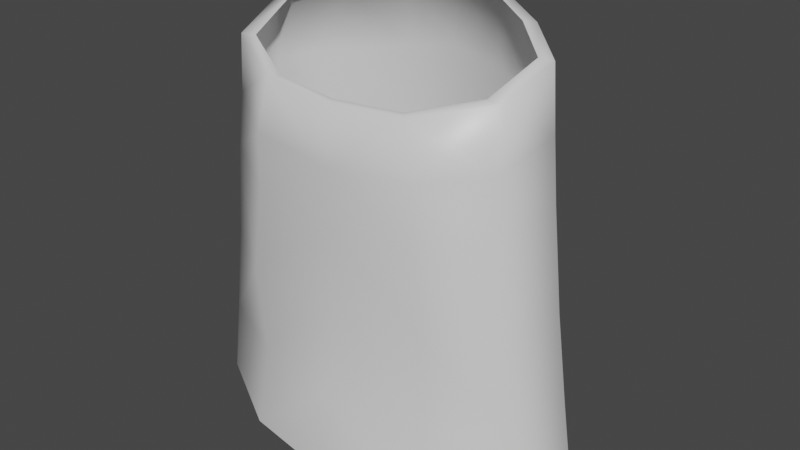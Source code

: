 # Source: SkellySkirt.blend  (saved by Blender 2.82.7; exported with 4.5.12 LTS)
import bpy
from mathutils import Matrix  # noqa: F401  (used for matrix-valued properties, if any)

bpy.ops.wm.read_factory_settings(use_empty=True)
scene = bpy.context.scene
scene.name = 'Scene'

# ---- collections
col_collection = bpy.data.collections.new('Collection'); scene.collection.children.link(col_collection)

# ---- materials (node trees are filled in below, after node groups)
mat_armor_001 = bpy.data.materials.new('Armor.001')
mat_armor_001.use_transparent_shadow = False
mat_base_001 = bpy.data.materials.new('Base.001')
mat_base_001.use_transparent_shadow = False

# ---- material node trees
mat_armor_001.use_nodes = True; mat_armor_001.node_tree.nodes.clear()
_N = mat_armor_001.node_tree.nodes; _L = mat_armor_001.node_tree.links
n0 = _N.new('ShaderNodeOutputMaterial'); n0.name = 'Material Output'; n0.location = (300, 300)
n1 = _N.new('ShaderNodeBsdfPrincipled'); n1.name = 'Principled BSDF'; n1.location = (10, 300)
n1.distribution = 'GGX'
n1.subsurface_method = 'BURLEY'
n1.inputs[2].default_value = 0.4
n1.inputs[3].default_value = 1.45
n1.inputs[27].default_value = (0.0, 0.0, 0.0, 1.0)
n1.inputs[28].default_value = 1.0
n2 = _N.new('ShaderNodeNormalMap'); n2.name = 'Normal Map'; n2.location = (-300, -300)
n2.label = 'Normal/Map'
n2.inputs[0].default_value = 0.0
_L.new(n1.outputs[0], n0.inputs[0])
_L.new(n2.outputs[0], n1.inputs[5])
n0.is_active_output = True
mat_base_001.use_nodes = True; mat_base_001.node_tree.nodes.clear()
_N = mat_base_001.node_tree.nodes; _L = mat_base_001.node_tree.links
n0 = _N.new('ShaderNodeOutputMaterial'); n0.name = 'Material Output'; n0.location = (300, 300)
n1 = _N.new('ShaderNodeBsdfPrincipled'); n1.name = 'Principled BSDF'; n1.location = (10, 300)
n1.distribution = 'GGX'
n1.subsurface_method = 'BURLEY'
n1.inputs[2].default_value = 0.4
n1.inputs[3].default_value = 1.45
n1.inputs[27].default_value = (0.0, 0.0, 0.0, 1.0)
n1.inputs[28].default_value = 1.0
n2 = _N.new('ShaderNodeNormalMap'); n2.name = 'Normal Map'; n2.location = (-300, -300)
n2.label = 'Normal/Map'
n2.inputs[0].default_value = 0.0
_L.new(n1.outputs[0], n0.inputs[0])
_L.new(n2.outputs[0], n1.inputs[5])
n0.is_active_output = True

# ---- world
world_world = bpy.data.worlds.new('World'); scene.world = world_world
world_world.use_nodes = True; world_world.node_tree.nodes.clear()
_N = world_world.node_tree.nodes; _L = world_world.node_tree.links
n0 = _N.new('ShaderNodeOutputWorld'); n0.name = 'World Output'; n0.location = (300, 300)
n1 = _N.new('ShaderNodeBackground'); n1.name = 'Background'; n1.location = (10, 300)
n1.inputs[0].default_value = (0.05088, 0.05088, 0.05088, 1.0)
_L.new(n1.outputs[0], n0.inputs[0])
n0.is_active_output = True
world_world.color = (0.05088, 0.05088, 0.05088)
world_world.use_sun_shadow = False
world_world.sun_shadow_jitter_overblur = 0.0

# ---- meshes
me_md_001 = bpy.data.meshes.new('md.001')
me_md_001.from_pydata([(-0.6114, 483.4, -10.12), (6.351, 483.1, -9.841), (-0.6114, 483.4, -11.16), (7.112, 483.1, -10.85), (-0.6114, 473.8, -12.55), (13.51, 481.0, -6.46), (6.675, 472.2, -12.34), (-0.6114, 462.2, -14.32), (15.06, 481.0, -7.096), (18.55, 478.8, -2.23), (6.276, 461.4, -13.83), (-0.6114, 446.7, -15.49), (15.21, 470.8, -8.244), (20.65, 478.8, -2.405), (7.548, 446.1, -14.64), (-0.6114, 433.0, -16.96), (16.12, 460.8, -9.429), (8.996, 422.4, -15.62), (-0.6114, 422.7, -16.62), (8.759, 434.1, -15.93), (16.63, 446.4, -10.8), (17.59, 434.2, -11.0), (18.6, 422.9, -12.1), (27.02, 424.0, -2.405), (25.33, 435.2, -2.405), (23.58, 447.7, -2.405), (23.68, 434.1, 5.905), (24.69, 423.5, 6.304), (21.93, 447.1, 6.104), (22.06, 461.6, -2.405), (20.66, 459.9, 6.267), (13.49, 446.2, 11.23), (12.86, 433.4, 10.7), (13.45, 422.0, 12.54), (21.3, 470.2, -2.405), (19.75, 467.8, 5.967), (19.18, 475.8, 5.967), (17.23, 475.8, 5.318), (9.969, 473.4, 10.48), (8.921, 473.4, 9.386), (11.3, 466.1, 11.39), (11.44, 458.7, 11.51), (-0.6114, 464.6, 11.48), (-0.6114, 473.0, 11.54), (-0.6114, 473.0, 10.35), (-10.14, 473.4, 9.386), (-11.19, 473.4, 10.48), (-18.44, 475.8, 5.318), (-0.6114, 456.1, 11.39), (-20.39, 475.8, 5.967), (-19.76, 478.8, -2.23), (-0.6114, 444.8, 11.54), (-12.65, 458.7, 11.51), (-0.6114, 433.6, 13.65), (-0.6114, 420.9, 14.11), (-14.66, 422.0, 12.54), (-14.07, 433.4, 10.7), (-25.9, 423.5, 6.304), (-14.7, 446.2, 11.23), (-24.89, 434.1, 5.905), (-28.25, 424.0, -2.405), (-21.87, 459.9, 6.267), (-23.14, 447.1, 6.104), (-26.54, 435.2, -2.405), (-12.51, 466.1, 11.39), (-20.96, 467.8, 5.967), (-24.79, 447.7, -2.405), (-23.27, 461.6, -2.405), (-22.52, 470.2, -2.405), (-21.86, 478.8, -2.405), (-16.42, 470.8, -8.244), (-16.27, 481.0, -7.096), (-14.72, 481.0, -6.46), (-17.33, 460.8, -9.429), (-8.322, 483.1, -10.85), (-7.561, 483.1, -9.841), (-7.885, 472.2, -12.34), (-7.486, 461.4, -13.83), (-8.759, 446.1, -14.64), (-17.85, 446.4, -10.8), (-9.969, 434.1, -15.93), (-10.21, 422.4, -15.62), (-18.81, 434.2, -11.0), (-19.81, 422.9, -12.1)], [], [(0, 1, 2), (3, 2, 1), (4, 2, 3), (1, 5, 3), (6, 4, 3), (7, 4, 6), (5, 8, 3), (6, 3, 8), (5, 9, 8), (10, 7, 6), (11, 7, 10), (12, 6, 8), (10, 6, 12), (13, 8, 9), (12, 8, 13), (10, 14, 11), (14, 15, 11), (16, 10, 12), (16, 14, 10), (17, 18, 15), (15, 14, 19), (17, 15, 19), (19, 14, 20), (14, 16, 20), (21, 17, 19), (21, 19, 20), (17, 21, 22), (21, 23, 22), (24, 21, 20), (23, 21, 24), (16, 25, 20), (25, 24, 20), (26, 23, 24), (26, 27, 23), (28, 24, 25), (28, 26, 24), (25, 16, 29), (12, 29, 16), (28, 25, 30), (30, 25, 29), (31, 26, 28), (30, 31, 28), (32, 27, 26), (26, 31, 32), (27, 32, 33), (29, 12, 34), (12, 13, 34), (35, 29, 34), (30, 29, 35), (34, 13, 36), (36, 35, 34), (9, 36, 13), (36, 9, 37), (38, 36, 37), (38, 35, 36), (37, 39, 38), (35, 40, 30), (35, 38, 40), (40, 41, 30), (41, 31, 30), (38, 42, 40), (40, 42, 41), (43, 38, 39), (42, 38, 43), (43, 39, 44), (45, 43, 44), (46, 43, 45), (46, 42, 43), (47, 46, 45), (48, 41, 42), (48, 31, 41), (49, 46, 47), (47, 50, 49), (48, 51, 31), (31, 51, 32), (42, 52, 48), (51, 53, 32), (53, 33, 32), (33, 53, 54), (53, 55, 54), (53, 56, 55), (51, 56, 53), (56, 57, 55), (48, 58, 51), (58, 56, 51), (52, 58, 48), (56, 59, 57), (58, 59, 56), (59, 60, 57), (58, 52, 61), (59, 58, 62), (61, 62, 58), (60, 59, 63), (62, 63, 59), (64, 61, 52), (42, 64, 52), (42, 46, 64), (46, 65, 64), (65, 61, 64), (46, 49, 65), (62, 61, 66), (63, 62, 66), (61, 65, 67), (61, 67, 66), (49, 68, 65), (65, 68, 67), (68, 49, 69), (50, 69, 49), (67, 68, 70), (70, 68, 69), (71, 69, 50), (70, 69, 71), (71, 50, 72), (67, 70, 73), (66, 67, 73), (74, 71, 72), (74, 72, 75), (2, 75, 0), (75, 2, 74), (4, 74, 2), (76, 71, 74), (76, 74, 4), (70, 71, 76), (7, 76, 4), (77, 70, 76), (77, 76, 7), (73, 70, 77), (11, 77, 7), (78, 77, 11), (78, 73, 77), (15, 78, 11), (78, 79, 73), (66, 73, 79), (66, 79, 63), (78, 15, 80), (80, 79, 78), (81, 15, 18), (15, 81, 80), (63, 79, 82), (82, 79, 80), (81, 82, 80), (60, 63, 82), (82, 81, 83), (60, 82, 83)])
me_md_001.polygons.foreach_set('use_smooth', [True] * 144)
_uv = me_md_001.uv_layers.new(name='UV_SINGLE')
_uv.uv.foreach_set('vector', [0.4692, 0.9286, 0.4783, 0.8947, 0.4749, 0.9307, 0.4844, 0.8947, 0.4749, 0.9307, 0.4783, 0.8947, 0.5264, 0.9426, 0.4749, 0.9307, 0.4844, 0.8947, 0.4783, 0.8947, 0.4934, 0.8541, 0.4844, 0.8947, 0.542, 0.9095, 0.5264, 0.9426, 0.4844, 0.8947, 0.5894, 0.9556, 0.5264, 0.9426, 0.542, 0.9095, 0.4934, 0.8541, 0.5015, 0.8536, 0.4844, 0.8947, 0.542, 0.9095, 0.4844, 0.8947, 0.5015, 0.8536, 0.4934, 0.8541, 0.5083, 0.8177, 0.5015, 0.8536, 0.5996, 0.9232, 0.5894, 0.9556, 0.542, 0.9095, 0.6729, 0.9703, 0.5894, 0.9556, 0.5996, 0.9232, 0.5562, 0.864, 0.542, 0.9095, 0.5015, 0.8536, 0.5996, 0.9232, 0.542, 0.9095, 0.5562, 0.864, 0.5171, 0.8195, 0.5015, 0.8536, 0.5083, 0.8177, 0.5562, 0.864, 0.5015, 0.8536, 0.5171, 0.8195, 0.5996, 0.9232, 0.6821, 0.931, 0.6729, 0.9703, 0.6821, 0.931, 0.7461, 0.9836, 0.6729, 0.9703, 0.6104, 0.8707, 0.5996, 0.9232, 0.5562, 0.864, 0.6104, 0.8707, 0.6821, 0.931, 0.5996, 0.9232, 0.8105, 0.945, 0.8018, 0.9916, 0.7461, 0.9836, 0.7461, 0.9836, 0.6821, 0.931, 0.7476, 0.9373, 0.8105, 0.945, 0.7461, 0.9836, 0.7476, 0.9373, 0.7476, 0.9373, 0.6821, 0.931, 0.688, 0.8822, 0.6821, 0.931, 0.6104, 0.8707, 0.688, 0.8822, 0.7534, 0.8869, 0.8105, 0.945, 0.7476, 0.9373, 0.7534, 0.8869, 0.7476, 0.9373, 0.688, 0.8822, 0.8105, 0.945, 0.7534, 0.8869, 0.8154, 0.8947, 0.7534, 0.8869, 0.8159, 0.828, 0.8154, 0.8947, 0.7544, 0.8264, 0.7534, 0.8869, 0.688, 0.8822, 0.8159, 0.828, 0.7534, 0.8869, 0.7544, 0.8264, 0.6104, 0.8707, 0.6865, 0.8248, 0.688, 0.8822, 0.6865, 0.8248, 0.7544, 0.8264, 0.688, 0.8822, 0.7603, 0.7804, 0.8159, 0.828, 0.7544, 0.8264, 0.7603, 0.7804, 0.8179, 0.7799, 0.8159, 0.828, 0.6895, 0.7777, 0.7544, 0.8264, 0.6865, 0.8248, 0.6895, 0.7777, 0.7603, 0.7804, 0.7544, 0.8264, 0.6865, 0.8248, 0.6104, 0.8707, 0.6104, 0.823, 0.5562, 0.864, 0.6104, 0.823, 0.6104, 0.8707, 0.6895, 0.7777, 0.6865, 0.8248, 0.6201, 0.776, 0.6201, 0.776, 0.6865, 0.8248, 0.6104, 0.823, 0.6909, 0.7278, 0.7603, 0.7804, 0.6895, 0.7777, 0.6201, 0.776, 0.6909, 0.7278, 0.6895, 0.7777, 0.7603, 0.7207, 0.8179, 0.7799, 0.7603, 0.7804, 0.7603, 0.7804, 0.6909, 0.7278, 0.7603, 0.7207, 0.8179, 0.7799, 0.7603, 0.7207, 0.8228, 0.7158, 0.6104, 0.823, 0.5562, 0.864, 0.5635, 0.8214, 0.5562, 0.864, 0.5171, 0.8195, 0.5635, 0.8214, 0.5771, 0.776, 0.6104, 0.823, 0.5635, 0.8214, 0.6201, 0.776, 0.6104, 0.823, 0.5771, 0.776, 0.5635, 0.8214, 0.5171, 0.8195, 0.5332, 0.7755, 0.5332, 0.7755, 0.5771, 0.776, 0.5635, 0.8214, 0.5083, 0.8177, 0.5332, 0.7755, 0.5171, 0.8195, 0.5332, 0.7755, 0.5083, 0.8177, 0.5249, 0.771, 0.543, 0.7241, 0.5332, 0.7755, 0.5249, 0.771, 0.543, 0.7241, 0.5771, 0.776, 0.5332, 0.7755, 0.5249, 0.771, 0.5356, 0.7207, 0.543, 0.7241, 0.5771, 0.776, 0.583, 0.7258, 0.6201, 0.776, 0.5771, 0.776, 0.543, 0.7241, 0.583, 0.7258, 0.583, 0.7258, 0.623, 0.7231, 0.6201, 0.776, 0.623, 0.7231, 0.6909, 0.7278, 0.6201, 0.776, 0.543, 0.7241, 0.5859, 0.668, 0.583, 0.7258, 0.583, 0.7258, 0.5859, 0.668, 0.623, 0.7231, 0.54, 0.6719, 0.543, 0.7241, 0.5356, 0.7207, 0.5859, 0.668, 0.543, 0.7241, 0.54, 0.6719, 0.54, 0.6719, 0.5356, 0.7207, 0.5337, 0.6726, 0.5273, 0.6245, 0.54, 0.6719, 0.5337, 0.6726, 0.5337, 0.6199, 0.54, 0.6719, 0.5273, 0.6245, 0.5337, 0.6199, 0.5859, 0.668, 0.54, 0.6719, 0.5078, 0.5769, 0.5337, 0.6199, 0.5273, 0.6245, 0.6318, 0.6638, 0.623, 0.7231, 0.5859, 0.668, 0.6318, 0.6638, 0.6909, 0.7278, 0.623, 0.7231, 0.5151, 0.5708, 0.5337, 0.6199, 0.5078, 0.5769, 0.5078, 0.5769, 0.4834, 0.5337, 0.5151, 0.5708, 0.6318, 0.6638, 0.6934, 0.6584, 0.6909, 0.7278, 0.6909, 0.7278, 0.6934, 0.6584, 0.7603, 0.7207, 0.5859, 0.668, 0.6128, 0.6069, 0.6318, 0.6638, 0.6934, 0.6584, 0.7544, 0.6531, 0.7603, 0.7207, 0.7544, 0.6531, 0.8228, 0.7158, 0.7603, 0.7207, 0.8228, 0.7158, 0.7544, 0.6531, 0.8228, 0.6472, 0.7544, 0.6531, 0.8105, 0.5793, 0.8228, 0.6472, 0.7544, 0.6531, 0.748, 0.5852, 0.8105, 0.5793, 0.6934, 0.6584, 0.748, 0.5852, 0.7544, 0.6531, 0.748, 0.5852, 0.7949, 0.5171, 0.8105, 0.5793, 0.6318, 0.6638, 0.6792, 0.5906, 0.6934, 0.6584, 0.6792, 0.5906, 0.748, 0.5852, 0.6934, 0.6584, 0.6128, 0.6069, 0.6792, 0.5906, 0.6318, 0.6638, 0.748, 0.5852, 0.7383, 0.5266, 0.7949, 0.5171, 0.6792, 0.5906, 0.7383, 0.5266, 0.748, 0.5852, 0.7383, 0.5266, 0.7847, 0.4702, 0.7949, 0.5171, 0.6792, 0.5906, 0.6128, 0.6069, 0.6006, 0.5554, 0.7383, 0.5266, 0.6792, 0.5906, 0.6689, 0.5415, 0.6006, 0.5554, 0.6689, 0.5415, 0.6792, 0.5906, 0.7847, 0.4702, 0.7383, 0.5266, 0.7241, 0.4824, 0.6689, 0.5415, 0.7241, 0.4824, 0.7383, 0.5266, 0.5732, 0.6113, 0.6006, 0.5554, 0.6128, 0.6069, 0.5859, 0.668, 0.5732, 0.6113, 0.6128, 0.6069, 0.5859, 0.668, 0.5337, 0.6199, 0.5732, 0.6113, 0.5337, 0.6199, 0.5581, 0.563, 0.5732, 0.6113, 0.5581, 0.563, 0.6006, 0.5554, 0.5732, 0.6113, 0.5337, 0.6199, 0.5151, 0.5708, 0.5581, 0.563, 0.6689, 0.5415, 0.6006, 0.5554, 0.6572, 0.4956, 0.7241, 0.4824, 0.6689, 0.5415, 0.6572, 0.4956, 0.6006, 0.5554, 0.5581, 0.563, 0.583, 0.5107, 0.6006, 0.5554, 0.583, 0.5107, 0.6572, 0.4956, 0.5151, 0.5708, 0.5371, 0.5205, 0.5581, 0.563, 0.5581, 0.563, 0.5371, 0.5205, 0.583, 0.5107, 0.5371, 0.5205, 0.5151, 0.5708, 0.4919, 0.5305, 0.4834, 0.5337, 0.4919, 0.5305, 0.5151, 0.5708, 0.583, 0.5107, 0.5371, 0.5205, 0.5225, 0.48, 0.5225, 0.48, 0.5371, 0.5205, 0.4919, 0.5305, 0.4705, 0.4995, 0.4919, 0.5305, 0.4834, 0.5337, 0.5225, 0.48, 0.4919, 0.5305, 0.4705, 0.4995, 0.4705, 0.4995, 0.4834, 0.5337, 0.4624, 0.5005, 0.583, 0.5107, 0.5225, 0.48, 0.5747, 0.4639, 0.6572, 0.4956, 0.583, 0.5107, 0.5747, 0.4639, 0.4465, 0.4624, 0.4705, 0.4995, 0.4624, 0.5005, 0.4465, 0.4624, 0.4624, 0.5005, 0.4404, 0.4634, 0.4307, 0.4287, 0.4404, 0.4634, 0.4258, 0.4316, 0.4404, 0.4634, 0.4307, 0.4287, 0.4465, 0.4624, 0.4795, 0.4077, 0.4465, 0.4624, 0.4307, 0.4287, 0.5005, 0.4375, 0.4705, 0.4995, 0.4465, 0.4624, 0.5005, 0.4375, 0.4465, 0.4624, 0.4795, 0.4077, 0.5225, 0.48, 0.4705, 0.4995, 0.5005, 0.4375, 0.5391, 0.3838, 0.5005, 0.4375, 0.4795, 0.4077, 0.5552, 0.4141, 0.5225, 0.48, 0.5005, 0.4375, 0.5552, 0.4141, 0.5005, 0.4375, 0.5391, 0.3838, 0.5747, 0.4639, 0.5225, 0.48, 0.5552, 0.4141, 0.6187, 0.355, 0.5552, 0.4141, 0.5391, 0.3838, 0.6348, 0.3921, 0.5552, 0.4141, 0.6187, 0.355, 0.6348, 0.3921, 0.5747, 0.4639, 0.5552, 0.4141, 0.689, 0.3291, 0.6348, 0.3921, 0.6187, 0.355, 0.6348, 0.3921, 0.6489, 0.439, 0.5747, 0.4639, 0.6572, 0.4956, 0.5747, 0.4639, 0.6489, 0.439, 0.6572, 0.4956, 0.6489, 0.439, 0.7241, 0.4824, 0.6348, 0.3921, 0.689, 0.3291, 0.6982, 0.3745, 0.6982, 0.3745, 0.6489, 0.439, 0.6348, 0.3921, 0.7588, 0.356, 0.689, 0.3291, 0.7422, 0.3115, 0.689, 0.3291, 0.7588, 0.356, 0.6982, 0.3745, 0.7241, 0.4824, 0.6489, 0.439, 0.7129, 0.4229, 0.7129, 0.4229, 0.6489, 0.439, 0.6982, 0.3745, 0.7588, 0.356, 0.7129, 0.4229, 0.6982, 0.3745, 0.7847, 0.4702, 0.7241, 0.4824, 0.7129, 0.4229, 0.7129, 0.4229, 0.7588, 0.356, 0.7725, 0.4048, 0.7847, 0.4702, 0.7129, 0.4229, 0.7725, 0.4048])
me_md_001.materials.append(mat_armor_001)
me_md_001.materials.append(mat_base_001)
me_md_001.use_remesh_fix_poles = True
me_md_001.use_remesh_preserve_attributes = False
me_md_001.use_mirror_vertex_groups = False
me_md_001.update()
me_md_001.normals_split_custom_set([tuple(v) for v in zip(*[iter([-4.113e-05, 1.0, 0.0, 0.1064, 0.9912, 0.07873, -4.9e-05, 0.7557, -0.655, 0.2732, 0.744, -0.6098, -4.9e-05, 0.7557, -0.655, 0.1064, 0.9912, 0.07873, -4.914e-05, 0.1428, -0.9898, -4.9e-05, 0.7557, -0.655, 0.2732, 0.744, -0.6098, 0.1064, 0.9912, 0.07873, 0.1272, 0.9476, 0.2931, 0.2732, 0.744, -0.6098, 0.2596, 0.125, -0.9576, -4.914e-05, 0.1428, -0.9898, 0.2732, 0.744, -0.6098, -7.257e-05, 0.1099, -0.9939, -4.914e-05, 0.1428, -0.9898, 0.2596, 0.125, -0.9576, 0.1272, 0.9476, 0.2931, 0.5061, 0.7566, -0.414, 0.2732, 0.744, -0.6098, 0.2596, 0.125, -0.9576, 0.2732, 0.744, -0.6098, 0.5061, 0.7566, -0.414, 0.1272, 0.9476, 0.2931, 0.02824, 0.9306, 0.3649, 0.5061, 0.7566, -0.414, 0.2496, 0.1037, -0.9628, -7.257e-05, 0.1099, -0.9939, 0.2596, 0.125, -0.9576, -8.429e-05, 0.08578, -0.9963, -7.257e-05, 0.1099, -0.9939, 0.2496, 0.1037, -0.9628, 0.5737, 0.1039, -0.8125, 0.2596, 0.125, -0.9576, 0.5061, 0.7566, -0.414, 0.2496, 0.1037, -0.9628, 0.2596, 0.125, -0.9576, 0.5737, 0.1039, -0.8125, 0.7497, 0.6522, -0.1122, 0.5061, 0.7566, -0.414, 0.02824, 0.9306, 0.3649, 0.5737, 0.1039, -0.8125, 0.5061, 0.7566, -0.414, 0.7497, 0.6522, -0.1122, 0.2496, 0.1037, -0.9628, 0.2503, 0.1024, -0.9627, -8.429e-05, 0.08578, -0.9963, 0.2503, 0.1024, -0.9627, -7.055e-05, 0.03668, -0.9993, -8.429e-05, 0.08578, -0.9963, 0.5958, 0.1168, -0.7946, 0.2496, 0.1037, -0.9628, 0.5737, 0.1039, -0.8125, 0.5958, 0.1168, -0.7946, 0.2503, 0.1024, -0.9627, 0.2496, 0.1037, -0.9628, 0.263, 0.0157, -0.9647, -6.761e-05, -0.03392, -0.9994, -7.055e-05, 0.03668, -0.9993, -7.055e-05, 0.03668, -0.9993, 0.2503, 0.1024, -0.9627, 0.2921, 0.04433, -0.9554, 0.263, 0.0157, -0.9647, -7.055e-05, 0.03668, -0.9993, 0.2921, 0.04433, -0.9554, 0.2921, 0.04433, -0.9554, 0.2503, 0.1024, -0.9627, 0.5905, 0.09691, -0.8012, 0.2503, 0.1024, -0.9627, 0.5958, 0.1168, -0.7946, 0.5905, 0.09691, -0.8012, 0.6072, 0.07486, -0.791, 0.263, 0.0157, -0.9647, 0.2921, 0.04433, -0.9554, 0.6072, 0.07486, -0.791, 0.2921, 0.04433, -0.9554, 0.5905, 0.09691, -0.8012, 0.263, 0.0157, -0.9647, 0.6072, 0.07486, -0.791, 0.5487, 0.1286, -0.8261, 0.6072, 0.07486, -0.791, 0.9621, 0.1359, -0.2365, 0.5487, 0.1286, -0.8261, 0.9572, 0.1326, -0.2571, 0.6072, 0.07486, -0.791, 0.5905, 0.09691, -0.8012, 0.9621, 0.1359, -0.2365, 0.6072, 0.07486, -0.791, 0.9572, 0.1326, -0.2571, 0.5958, 0.1168, -0.7946, 0.9606, 0.1184, -0.2516, 0.5905, 0.09691, -0.8012, 0.9606, 0.1184, -0.2516, 0.9572, 0.1326, -0.2571, 0.5905, 0.09691, -0.8012, 0.7806, 0.08967, 0.6186, 0.9621, 0.1359, -0.2365, 0.9572, 0.1326, -0.2571, 0.7806, 0.08967, 0.6186, 0.7521, 0.1205, 0.6479, 0.9621, 0.1359, -0.2365, 0.8111, 0.0886, 0.5782, 0.9572, 0.1326, -0.2571, 0.9606, 0.1184, -0.2516, 0.8111, 0.0886, 0.5782, 0.7806, 0.08967, 0.6186, 0.9572, 0.1326, -0.2571, 0.9606, 0.1184, -0.2516, 0.5958, 0.1168, -0.7946, 0.9572, 0.1113, -0.2671, 0.5737, 0.1039, -0.8125, 0.9572, 0.1113, -0.2671, 0.5958, 0.1168, -0.7946, 0.8111, 0.0886, 0.5782, 0.9606, 0.1184, -0.2516, 0.8119, 0.09222, 0.5765, 0.8119, 0.09222, 0.5765, 0.9606, 0.1184, -0.2516, 0.9572, 0.1113, -0.2671, 0.273, 0.002536, 0.962, 0.7806, 0.08967, 0.6186, 0.8111, 0.0886, 0.5782, 0.8119, 0.09222, 0.5765, 0.273, 0.002536, 0.962, 0.8111, 0.0886, 0.5782, 0.2943, 0.07596, 0.9527, 0.7521, 0.1205, 0.6479, 0.7806, 0.08967, 0.6186, 0.7806, 0.08967, 0.6186, 0.273, 0.002536, 0.962, 0.2943, 0.07596, 0.9527, 0.7521, 0.1205, 0.6479, 0.2943, 0.07596, 0.9527, 0.3072, 0.135, 0.942, 0.9572, 0.1113, -0.2671, 0.5737, 0.1039, -0.8125, 0.9524, 0.07701, -0.2949, 0.5737, 0.1039, -0.8125, 0.7497, 0.6522, -0.1122, 0.9524, 0.07701, -0.2949, 0.8068, 0.1011, 0.5821, 0.9572, 0.1113, -0.2671, 0.9524, 0.07701, -0.2949, 0.8119, 0.09222, 0.5765, 0.9572, 0.1113, -0.2671, 0.8068, 0.1011, 0.5821, 0.9524, 0.07701, -0.2949, 0.7497, 0.6522, -0.1122, 0.5632, 0.5705, 0.5977, 0.5632, 0.5705, 0.5977, 0.8068, 0.1011, 0.5821, 0.9524, 0.07701, -0.2949, 0.02824, 0.9306, 0.3649, 0.5632, 0.5705, 0.5977, 0.7497, 0.6522, -0.1122, 0.5632, 0.5705, 0.5977, 0.02824, 0.9306, 0.3649, -0.1114, 0.9412, 0.3189, 0.1041, 0.6466, 0.7557, 0.5632, 0.5705, 0.5977, -0.1114, 0.9412, 0.3189, 0.1041, 0.6466, 0.7557, 0.8068, 0.1011, 0.5821, 0.5632, 0.5705, 0.5977, -0.1114, 0.9412, 0.3189, -0.08916, 0.9925, 0.08392, 0.1041, 0.6466, 0.7557, 0.8068, 0.1011, 0.5821, 0.2712, 0.09899, 0.9574, 0.8119, 0.09222, 0.5765, 0.8068, 0.1011, 0.5821, 0.1041, 0.6466, 0.7557, 0.2712, 0.09899, 0.9574, 0.2712, 0.09899, 0.9574, 0.2407, 0.0166, 0.9705, 0.8119, 0.09222, 0.5765, 0.2407, 0.0166, 0.9705, 0.273, 0.002536, 0.962, 0.8119, 0.09222, 0.5765, 0.1041, 0.6466, 0.7557, 6.163e-07, 0.01938, 0.9998, 0.2712, 0.09899, 0.9574, 0.2712, 0.09899, 0.9574, 6.163e-07, 0.01938, 0.9998, 0.2407, 0.0166, 0.9705, -2.412e-08, 0.6743, 0.7385, 0.1041, 0.6466, 0.7557, -0.08916, 0.9925, 0.08392, 6.163e-07, 0.01938, 0.9998, 0.1041, 0.6466, 0.7557, -2.412e-08, 0.6743, 0.7385, -2.412e-08, 0.6743, 0.7385, -0.08916, 0.9925, 0.08392, 2.231e-09, 1.0, 0.0, 0.08924, 0.9925, 0.08399, -2.412e-08, 0.6743, 0.7385, 2.231e-09, 1.0, 0.0, -0.1044, 0.6464, 0.7558, -2.412e-08, 0.6743, 0.7385, 0.08924, 0.9925, 0.08399, -0.1044, 0.6464, 0.7558, 6.163e-07, 0.01938, 0.9998, -2.412e-08, 0.6743, 0.7385, 0.1114, 0.9412, 0.3189, -0.1044, 0.6464, 0.7558, 0.08924, 0.9925, 0.08399, 9.956e-07, -0.006429, 1.0, 0.2407, 0.0166, 0.9705, 6.163e-07, 0.01938, 0.9998, 9.956e-07, -0.006429, 1.0, 0.273, 0.002536, 0.962, 0.2407, 0.0166, 0.9705, -0.5629, 0.5707, 0.5978, -0.1044, 0.6464, 0.7558, 0.1114, 0.9412, 0.3189, 0.1114, 0.9412, 0.3189, -0.02824, 0.9306, 0.365, -0.5629, 0.5707, 0.5978, 9.956e-07, -0.006429, 1.0, -2.182e-05, 0.0471, 0.9989, 0.273, 0.002536, 0.962, 0.273, 0.002536, 0.962, -2.182e-05, 0.0471, 0.9989, 0.2943, 0.07596, 0.9527, 6.163e-07, 0.01938, 0.9998, -0.2407, 0.0166, 0.9705, 9.956e-07, -0.006429, 1.0, -2.182e-05, 0.0471, 0.9989, -8.965e-05, 0.1399, 0.9902, 0.2943, 0.07596, 0.9527, -8.965e-05, 0.1399, 0.9902, 0.3072, 0.135, 0.942, 0.2943, 0.07596, 0.9527, 0.3072, 0.135, 0.942, -8.965e-05, 0.1399, 0.9902, -4.501e-05, 0.03614, 0.9993, -8.965e-05, 0.1399, 0.9902, -0.3073, 0.135, 0.942, -4.501e-05, 0.03614, 0.9993, -8.965e-05, 0.1399, 0.9902, -0.2944, 0.07597, 0.9527, -0.3073, 0.135, 0.942, -2.182e-05, 0.0471, 0.9989, -0.2944, 0.07597, 0.9527, -8.965e-05, 0.1399, 0.9902, -0.2944, 0.07597, 0.9527, -0.7517, 0.1205, 0.6484, -0.3073, 0.135, 0.942, 9.956e-07, -0.006429, 1.0, -0.273, 0.002539, 0.962, -2.182e-05, 0.0471, 0.9989, -0.273, 0.002539, 0.962, -0.2944, 0.07597, 0.9527, -2.182e-05, 0.0471, 0.9989, -0.2407, 0.0166, 0.9705, -0.273, 0.002539, 0.962, 9.956e-07, -0.006429, 1.0, -0.2944, 0.07597, 0.9527, -0.7804, 0.08985, 0.6187, -0.7517, 0.1205, 0.6484, -0.273, 0.002539, 0.962, -0.7804, 0.08985, 0.6187, -0.2944, 0.07597, 0.9527, -0.7804, 0.08985, 0.6187, -0.9622, 0.1362, -0.236, -0.7517, 0.1205, 0.6484, -0.273, 0.002539, 0.962, -0.2407, 0.0166, 0.9705, -0.8119, 0.09222, 0.5765, -0.7804, 0.08985, 0.6187, -0.273, 0.002539, 0.962, -0.8111, 0.0886, 0.5782, -0.8119, 0.09222, 0.5765, -0.8111, 0.0886, 0.5782, -0.273, 0.002539, 0.962, -0.9622, 0.1362, -0.236, -0.7804, 0.08985, 0.6187, -0.9573, 0.1331, -0.2567, -0.8111, 0.0886, 0.5782, -0.9573, 0.1331, -0.2567, -0.7804, 0.08985, 0.6187, -0.2711, 0.09877, 0.9575, -0.8119, 0.09222, 0.5765, -0.2407, 0.0166, 0.9705, 6.163e-07, 0.01938, 0.9998, -0.2711, 0.09877, 0.9575, -0.2407, 0.0166, 0.9705, 6.163e-07, 0.01938, 0.9998, -0.1044, 0.6464, 0.7558, -0.2711, 0.09877, 0.9575, -0.1044, 0.6464, 0.7558, -0.8066, 0.1008, 0.5824, -0.2711, 0.09877, 0.9575, -0.8066, 0.1008, 0.5824, -0.8119, 0.09222, 0.5765, -0.2711, 0.09877, 0.9575, -0.1044, 0.6464, 0.7558, -0.5629, 0.5707, 0.5978, -0.8066, 0.1008, 0.5824, -0.8111, 0.0886, 0.5782, -0.8119, 0.09222, 0.5765, -0.9606, 0.1186, -0.2512, -0.9573, 0.1331, -0.2567, -0.8111, 0.0886, 0.5782, -0.9606, 0.1186, -0.2512, -0.8119, 0.09222, 0.5765, -0.8066, 0.1008, 0.5824, -0.9572, 0.111, -0.2671, -0.8119, 0.09222, 0.5765, -0.9572, 0.111, -0.2671, -0.9606, 0.1186, -0.2512, -0.5629, 0.5707, 0.5978, -0.9525, 0.07687, -0.2948, -0.8066, 0.1008, 0.5824, -0.8066, 0.1008, 0.5824, -0.9525, 0.07687, -0.2948, -0.9572, 0.111, -0.2671, -0.9525, 0.07687, -0.2948, -0.5629, 0.5707, 0.5978, -0.7493, 0.6526, -0.1123, -0.02824, 0.9306, 0.365, -0.7493, 0.6526, -0.1123, -0.5629, 0.5707, 0.5978, -0.9572, 0.111, -0.2671, -0.9525, 0.07687, -0.2948, -0.5735, 0.1039, -0.8126, -0.5735, 0.1039, -0.8126, -0.9525, 0.07687, -0.2948, -0.7493, 0.6526, -0.1123, -0.5061, 0.7566, -0.414, -0.7493, 0.6526, -0.1123, -0.02824, 0.9306, 0.365, -0.5735, 0.1039, -0.8126, -0.7493, 0.6526, -0.1123, -0.5061, 0.7566, -0.414, -0.5061, 0.7566, -0.414, -0.02824, 0.9306, 0.365, -0.1272, 0.9476, 0.2931, -0.9572, 0.111, -0.2671, -0.5735, 0.1039, -0.8126, -0.5958, 0.1169, -0.7946, -0.9606, 0.1186, -0.2512, -0.9572, 0.111, -0.2671, -0.5958, 0.1169, -0.7946, -0.2733, 0.744, -0.6098, -0.5061, 0.7566, -0.414, -0.1272, 0.9476, 0.2931, -0.2733, 0.744, -0.6098, -0.1272, 0.9476, 0.2931, -0.1064, 0.9912, 0.07872, -4.9e-05, 0.7557, -0.655, -0.1064, 0.9912, 0.07872, -4.113e-05, 1.0, 0.0, -0.1064, 0.9912, 0.07872, -4.9e-05, 0.7557, -0.655, -0.2733, 0.744, -0.6098, -4.914e-05, 0.1428, -0.9898, -0.2733, 0.744, -0.6098, -4.9e-05, 0.7557, -0.655, -0.2596, 0.125, -0.9576, -0.5061, 0.7566, -0.414, -0.2733, 0.744, -0.6098, -0.2596, 0.125, -0.9576, -0.2733, 0.744, -0.6098, -4.914e-05, 0.1428, -0.9898, -0.5735, 0.1039, -0.8126, -0.5061, 0.7566, -0.414, -0.2596, 0.125, -0.9576, -7.257e-05, 0.1099, -0.9939, -0.2596, 0.125, -0.9576, -4.914e-05, 0.1428, -0.9898, -0.2497, 0.1037, -0.9628, -0.5735, 0.1039, -0.8126, -0.2596, 0.125, -0.9576, -0.2497, 0.1037, -0.9628, -0.2596, 0.125, -0.9576, -7.257e-05, 0.1099, -0.9939, -0.5958, 0.1169, -0.7946, -0.5735, 0.1039, -0.8126, -0.2497, 0.1037, -0.9628, -8.429e-05, 0.08578, -0.9963, -0.2497, 0.1037, -0.9628, -7.257e-05, 0.1099, -0.9939, -0.2502, 0.1024, -0.9628, -0.2497, 0.1037, -0.9628, -8.429e-05, 0.08578, -0.9963, -0.2502, 0.1024, -0.9628, -0.5958, 0.1169, -0.7946, -0.2497, 0.1037, -0.9628, -7.055e-05, 0.03668, -0.9993, -0.2502, 0.1024, -0.9628, -8.429e-05, 0.08578, -0.9963, -0.2502, 0.1024, -0.9628, -0.5906, 0.09715, -0.8011, -0.5958, 0.1169, -0.7946, -0.9606, 0.1186, -0.2512, -0.5958, 0.1169, -0.7946, -0.5906, 0.09715, -0.8011, -0.9606, 0.1186, -0.2512, -0.5906, 0.09715, -0.8011, -0.9573, 0.1331, -0.2567, -0.2502, 0.1024, -0.9628, -7.055e-05, 0.03668, -0.9993, -0.2919, 0.04433, -0.9554, -0.2919, 0.04433, -0.9554, -0.5906, 0.09715, -0.8011, -0.2502, 0.1024, -0.9628, -0.2629, 0.01556, -0.9647, -7.055e-05, 0.03668, -0.9993, -6.761e-05, -0.03392, -0.9994, -7.055e-05, 0.03668, -0.9993, -0.2629, 0.01556, -0.9647, -0.2919, 0.04433, -0.9554, -0.9573, 0.1331, -0.2567, -0.5906, 0.09715, -0.8011, -0.6072, 0.07482, -0.791, -0.6072, 0.07482, -0.791, -0.5906, 0.09715, -0.8011, -0.2919, 0.04433, -0.9554, -0.2629, 0.01556, -0.9647, -0.6072, 0.07482, -0.791, -0.2919, 0.04433, -0.9554, -0.9622, 0.1362, -0.236, -0.9573, 0.1331, -0.2567, -0.6072, 0.07482, -0.791, -0.6072, 0.07482, -0.791, -0.2629, 0.01556, -0.9647, -0.5484, 0.128, -0.8264, -0.9622, 0.1362, -0.236, -0.6072, 0.07482, -0.791, -0.5484, 0.128, -0.8264])] * 3)])

# ---- objects
ob_mo_001 = bpy.data.objects.new('mo.001', me_md_001)

# ---- transforms, parenting, visibility, modifiers, constraints
ob_mo_001.location = (0.00115, 0.07083, -3.743)
ob_mo_001.rotation_euler = (1.571, -0.0, -1.11e-14)
ob_mo_001.scale = (0.01, 0.01, 0.01)
ob_mo_001.color = (0.8, 0.8, 0.8, 1.0)
ob_mo_001.lineart.crease_threshold = 0.0
_vg = ob_mo_001.vertex_groups.new(name='Root_M')
for _i, _w in zip([0, 1, 2, 3, 4, 5, 6, 7, 8, 9, 10, 12, 13, 16, 29, 34, 35, 36, 37, 38, 39, 40, 42, 43, 44, 45, 46, 47, 49, 50, 64, 65, 67, 68, 69, 70, 71, 72, 73, 74, 75, 76, 77], [0.7725, 0.7294, 0.7333, 0.6627, 0.6157, 0.5961, 0.4863, 0.3882, 0.4863, 0.4784, 0.1961, 0.2627, 0.3725, 0.06275, 0.05098, 0.1843, 0.1725, 0.3647, 0.4627, 0.3725, 0.4824, 0.1647, 0.251, 0.4275, 0.498, 0.4706, 0.3725, 0.4549, 0.3686, 0.4706, 0.2078, 0.1843, 0.06667, 0.2078, 0.3882, 0.2706, 0.4588, 0.5412, 0.07843, 0.6, 0.6706, 0.4275, 0.1804]): _vg.add([_i], _w, 'REPLACE')
_vg = ob_mo_001.vertex_groups.new(name='Hip_R')
for _i, _w in zip([0, 1, 2, 3, 4, 6, 7, 11, 37, 38, 39, 41, 42, 43, 44, 45, 46, 47, 48, 49, 50, 52, 58, 61, 62, 64, 65, 66, 67, 68, 69, 70, 71, 72, 73, 74, 75, 76, 77, 78, 79, 80], [0.1373, 0.04706, 0.1608, 0.04706, 0.2314, 0.08627, 0.3569, 0.3059, 0.01569, 0.0902, 0.1255, 0.1059, 0.3451, 0.349, 0.2941, 0.4549, 0.5686, 0.5373, 0.251, 0.6039, 0.5294, 0.4392, 0.1882, 0.4431, 0.149, 0.5569, 0.6353, 0.2784, 0.5686, 0.6588, 0.5922, 0.6196, 0.5333, 0.4588, 0.5176, 0.3765, 0.302, 0.5059, 0.5333, 0.298, 0.1804, 0.0902]): _vg.add([_i], _w, 'REPLACE')
_vg = ob_mo_001.vertex_groups.new(name='HipPart1_R')
for _i, _w in zip([11, 15, 46, 47, 48, 49, 51, 52, 53, 55, 56, 57, 58, 59, 60, 61, 62, 63, 64, 65, 66, 67, 68, 69, 70, 71, 73, 76, 77, 78, 79, 80, 81, 82, 83], [0.3765, 0.3647, 0.05882, 0.007843, 0.3882, 0.02745, 0.3686, 0.4588, 0.1882, 0.1765, 0.3412, 0.2196, 0.5333, 0.4353, 0.3098, 0.4902, 0.6039, 0.5647, 0.2353, 0.1804, 0.5922, 0.3647, 0.1333, 0.01961, 0.1098, 0.007843, 0.4039, 0.06667, 0.2863, 0.5294, 0.5725, 0.498, 0.3412, 0.4314, 0.2627]): _vg.add([_i], _w, 'REPLACE')
_vg = ob_mo_001.vertex_groups.new(name='HipPart2_R')
for _i, _w in zip([15, 18, 33, 51, 53, 54, 55, 56, 57, 58, 59, 60, 61, 62, 63, 66, 78, 79, 80, 81, 82, 83], [0.3294, 0.5647, 0.2431, 0.3216, 0.4588, 0.5686, 0.8235, 0.6588, 0.7804, 0.2784, 0.5647, 0.6902, 0.06667, 0.2471, 0.4353, 0.1294, 0.1725, 0.2471, 0.4118, 0.6588, 0.5686, 0.7373]): _vg.add([_i], _w, 'REPLACE')
_vg = ob_mo_001.vertex_groups.new(name='Knee_R')
_vg = ob_mo_001.vertex_groups.new(name='Ankle_R')
_vg = ob_mo_001.vertex_groups.new(name='Toes_R')
_vg = ob_mo_001.vertex_groups.new(name='RootPart1_M')
_vg = ob_mo_001.vertex_groups.new(name='Chest_M')
_vg = ob_mo_001.vertex_groups.new(name='Scapula_R')
_vg = ob_mo_001.vertex_groups.new(name='Shoulder_R')
_vg = ob_mo_001.vertex_groups.new(name='Elbow_R')
_vg = ob_mo_001.vertex_groups.new(name='ElbowPart2_R')
_vg = ob_mo_001.vertex_groups.new(name='Wrist_R')
_vg = ob_mo_001.vertex_groups.new(name='MiddleFinger1_R')
_vg = ob_mo_001.vertex_groups.new(name='MiddleFinger2_R')
_vg = ob_mo_001.vertex_groups.new(name='MiddleFinger3_R')
_vg = ob_mo_001.vertex_groups.new(name='MiddleFinger4_R')
_vg = ob_mo_001.vertex_groups.new(name='ThumbFinger1_R')
_vg = ob_mo_001.vertex_groups.new(name='ThumbFinger2_R')
_vg = ob_mo_001.vertex_groups.new(name='ThumbFinger3_R')
_vg = ob_mo_001.vertex_groups.new(name='ThumbFinger4_R')
_vg = ob_mo_001.vertex_groups.new(name='Head_M')
_vg = ob_mo_001.vertex_groups.new(name='Jaw_M')
_vg = ob_mo_001.vertex_groups.new(name='Scapula_L')
_vg = ob_mo_001.vertex_groups.new(name='Shoulder_L')
_vg = ob_mo_001.vertex_groups.new(name='Elbow_L')
_vg = ob_mo_001.vertex_groups.new(name='Wrist_L')
_vg = ob_mo_001.vertex_groups.new(name='MiddleFinger1_L')
_vg = ob_mo_001.vertex_groups.new(name='MiddleFinger2_L')
_vg = ob_mo_001.vertex_groups.new(name='MiddleFinger3_L')
_vg = ob_mo_001.vertex_groups.new(name='ThumbFinger1_L')
_vg = ob_mo_001.vertex_groups.new(name='ThumbFinger2_L')
_vg = ob_mo_001.vertex_groups.new(name='ThumbFinger3_L')
_vg = ob_mo_001.vertex_groups.new(name='ThumbFinger4_L')
_vg = ob_mo_001.vertex_groups.new(name='joint12_L')
_vg = ob_mo_001.vertex_groups.new(name='Hip_L')
for _i, _w in zip([0, 1, 2, 3, 4, 5, 6, 7, 8, 9, 10, 12, 13, 14, 16, 20, 25, 28, 29, 30, 31, 34, 35, 36, 37, 38, 39, 40, 41, 42, 43, 44, 45, 52, 74, 75], [0.0902, 0.2235, 0.1059, 0.2902, 0.1529, 0.4039, 0.4275, 0.2549, 0.502, 0.5216, 0.5137, 0.6275, 0.6118, 0.3098, 0.5569, 0.1922, 0.298, 0.1529, 0.6235, 0.4627, 0.1961, 0.702, 0.6667, 0.6118, 0.5216, 0.5373, 0.3922, 0.5843, 0.4549, 0.4039, 0.2235, 0.2078, 0.07451, 0.102, 0.02353, 0.02745]): _vg.add([_i], _w, 'REPLACE')
_vg = ob_mo_001.vertex_groups.new(name='HipPart1_L')
for _i, _w in zip([8, 10, 11, 12, 13, 14, 15, 16, 17, 19, 20, 21, 22, 23, 24, 25, 26, 27, 28, 29, 30, 31, 32, 34, 35, 36, 40, 41, 48, 51], [0.01176, 0.2902, 0.3176, 0.1098, 0.01569, 0.5176, 0.3059, 0.3804, 0.3412, 0.5412, 0.5529, 0.4196, 0.2471, 0.2863, 0.5451, 0.5647, 0.4196, 0.2078, 0.5922, 0.3255, 0.4706, 0.5294, 0.3373, 0.1137, 0.1608, 0.02353, 0.251, 0.4392, 0.3608, 0.3098]): _vg.add([_i], _w, 'REPLACE')
_vg = ob_mo_001.vertex_groups.new(name='HipPart2_L')
for _i, _w in zip([14, 17, 18, 19, 20, 21, 22, 23, 24, 25, 26, 27, 28, 30, 31, 32, 33, 53, 54], [0.1725, 0.6588, 0.4353, 0.4588, 0.2549, 0.5804, 0.7529, 0.7137, 0.4549, 0.1373, 0.5804, 0.7922, 0.2549, 0.06667, 0.2745, 0.6627, 0.7569, 0.3529, 0.4314]): _vg.add([_i], _w, 'REPLACE')
_vg = ob_mo_001.vertex_groups.new(name='Knee_L')
_vg = ob_mo_001.vertex_groups.new(name='Ankle_L')
_vg = ob_mo_001.vertex_groups.new(name='Toes_L')
_m = ob_mo_001.modifiers.new('0', 'ARMATURE')

# ---- collection membership
col_collection.objects.link(ob_mo_001)

# ---- scene / render settings (as saved in the file)
scene.frame_start = 1; scene.frame_end = 250; scene.frame_set(1)
scene.render.engine = 'BLENDER_EEVEE_NEXT'
scene.cycles.use_denoising = False
scene.cycles.samples = 128
scene.cycles.sampling_pattern = 'TABULATED_SOBOL'
scene.cycles.use_adaptive_sampling = False
scene.cycles.use_light_tree = False
scene.view_settings.view_transform = 'Filmic'
bpy.context.view_layer.update()

# ---- added for rendering (the .blend has no active camera and no usable light): camera, sun
cam_auto = bpy.data.cameras.new('AutoCamera')
cam_auto.lens = 50.0
cam_auto.sensor_width = 36.0
cam_auto.clip_end = 1000.0
ob_auto_camera = bpy.data.objects.new('AutoCamera', cam_auto)
scene.collection.objects.link(ob_auto_camera)
ob_auto_camera.location = (0.81918, -0.903892, 1.43755)
ob_auto_camera.rotation_euler = (1.09748, -7.21219e-08, 0.694738)
scene.camera = ob_auto_camera
light_auto_sun = bpy.data.lights.new('AutoSun', 'SUN')
light_auto_sun.energy = 3.0
light_auto_sun.angle = 0.0523599
ob_auto_sun = bpy.data.objects.new('AutoSun', light_auto_sun)
scene.collection.objects.link(ob_auto_sun)
ob_auto_sun.rotation_euler = (0.872665, 0.174533, 0.523599)
bpy.context.view_layer.update()
